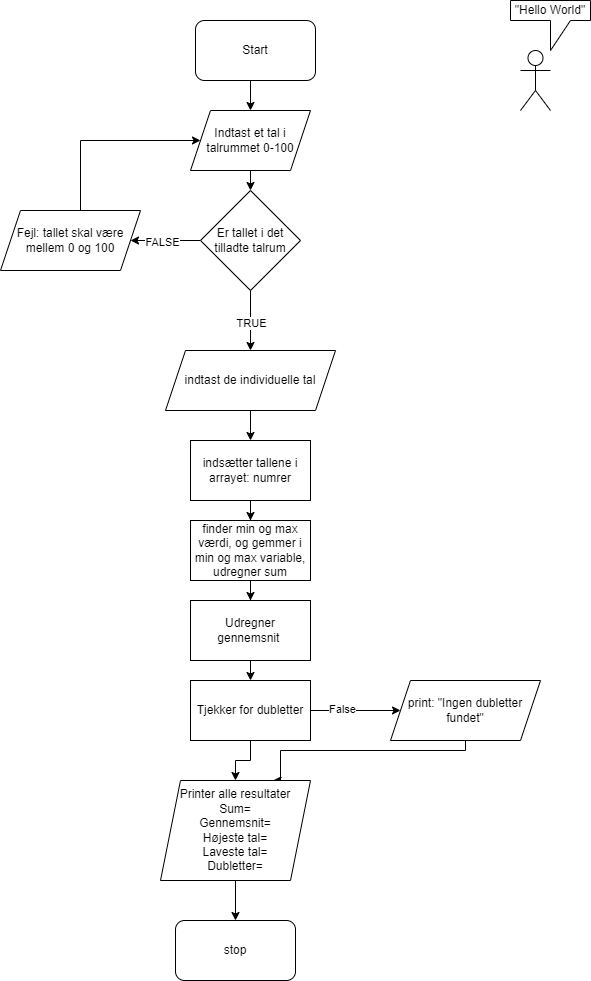

The diagram above was exported from draw.io. Its source (the exported page's mxGraphModel, read from the mxfile embedded in the PNG):
<mxGraphModel dx="1778" dy="964" grid="1" gridSize="10" guides="1" tooltips="1" connect="1" arrows="1" fold="1" page="1" pageScale="1" pageWidth="850" pageHeight="1100" math="0" shadow="0">
  <root>
    <mxCell id="0" />
    <mxCell id="1" parent="0" />
    <mxCell id="Prc1pJF0zuYojuTqnUro-4" style="edgeStyle=orthogonalEdgeStyle;rounded=0;orthogonalLoop=1;jettySize=auto;html=1;exitX=0.5;exitY=1;exitDx=0;exitDy=0;entryX=0.5;entryY=0;entryDx=0;entryDy=0;" edge="1" parent="1" source="Prc1pJF0zuYojuTqnUro-1" target="Prc1pJF0zuYojuTqnUro-2">
      <mxGeometry relative="1" as="geometry" />
    </mxCell>
    <mxCell id="Prc1pJF0zuYojuTqnUro-1" value="Start" style="rounded=1;whiteSpace=wrap;html=1;" vertex="1" parent="1">
      <mxGeometry x="365" y="30" width="120" height="60" as="geometry" />
    </mxCell>
    <mxCell id="Prc1pJF0zuYojuTqnUro-5" style="edgeStyle=orthogonalEdgeStyle;rounded=0;orthogonalLoop=1;jettySize=auto;html=1;exitX=0.5;exitY=1;exitDx=0;exitDy=0;entryX=0.5;entryY=0;entryDx=0;entryDy=0;" edge="1" parent="1" source="Prc1pJF0zuYojuTqnUro-2" target="Prc1pJF0zuYojuTqnUro-3">
      <mxGeometry relative="1" as="geometry" />
    </mxCell>
    <mxCell id="Prc1pJF0zuYojuTqnUro-2" value="Indtast et tal i talrummet 0-100" style="shape=parallelogram;perimeter=parallelogramPerimeter;whiteSpace=wrap;html=1;fixedSize=1;" vertex="1" parent="1">
      <mxGeometry x="360" y="120" width="120" height="60" as="geometry" />
    </mxCell>
    <mxCell id="Prc1pJF0zuYojuTqnUro-6" style="edgeStyle=orthogonalEdgeStyle;rounded=0;orthogonalLoop=1;jettySize=auto;html=1;exitX=0.5;exitY=1;exitDx=0;exitDy=0;" edge="1" parent="1" source="Prc1pJF0zuYojuTqnUro-3">
      <mxGeometry relative="1" as="geometry">
        <mxPoint x="420" y="360" as="targetPoint" />
      </mxGeometry>
    </mxCell>
    <mxCell id="Prc1pJF0zuYojuTqnUro-7" value="TRUE" style="edgeLabel;html=1;align=center;verticalAlign=middle;resizable=0;points=[];" vertex="1" connectable="0" parent="Prc1pJF0zuYojuTqnUro-6">
      <mxGeometry x="0.0746" relative="1" as="geometry">
        <mxPoint as="offset" />
      </mxGeometry>
    </mxCell>
    <mxCell id="Prc1pJF0zuYojuTqnUro-8" style="edgeStyle=orthogonalEdgeStyle;rounded=0;orthogonalLoop=1;jettySize=auto;html=1;" edge="1" parent="1" source="Prc1pJF0zuYojuTqnUro-3">
      <mxGeometry relative="1" as="geometry">
        <mxPoint x="300" y="250" as="targetPoint" />
      </mxGeometry>
    </mxCell>
    <mxCell id="Prc1pJF0zuYojuTqnUro-9" value="FALSE" style="edgeLabel;html=1;align=center;verticalAlign=middle;resizable=0;points=[];" vertex="1" connectable="0" parent="Prc1pJF0zuYojuTqnUro-8">
      <mxGeometry x="0.1061" y="1" relative="1" as="geometry">
        <mxPoint as="offset" />
      </mxGeometry>
    </mxCell>
    <mxCell id="Prc1pJF0zuYojuTqnUro-3" value="Er tallet i det tilladte talrum" style="rhombus;whiteSpace=wrap;html=1;" vertex="1" parent="1">
      <mxGeometry x="370" y="200" width="100" height="100" as="geometry" />
    </mxCell>
    <mxCell id="Prc1pJF0zuYojuTqnUro-12" style="edgeStyle=orthogonalEdgeStyle;rounded=0;orthogonalLoop=1;jettySize=auto;html=1;entryX=0;entryY=0.5;entryDx=0;entryDy=0;" edge="1" parent="1" source="Prc1pJF0zuYojuTqnUro-11" target="Prc1pJF0zuYojuTqnUro-2">
      <mxGeometry relative="1" as="geometry">
        <Array as="points">
          <mxPoint x="250" y="150" />
        </Array>
      </mxGeometry>
    </mxCell>
    <mxCell id="Prc1pJF0zuYojuTqnUro-11" value="Fejl: tallet skal være mellem 0 og 100" style="shape=parallelogram;perimeter=parallelogramPerimeter;whiteSpace=wrap;html=1;fixedSize=1;" vertex="1" parent="1">
      <mxGeometry x="170" y="220" width="140" height="60" as="geometry" />
    </mxCell>
    <mxCell id="Prc1pJF0zuYojuTqnUro-15" value="" style="edgeStyle=orthogonalEdgeStyle;rounded=0;orthogonalLoop=1;jettySize=auto;html=1;" edge="1" parent="1" source="Prc1pJF0zuYojuTqnUro-13">
      <mxGeometry relative="1" as="geometry">
        <mxPoint x="420" y="450" as="targetPoint" />
      </mxGeometry>
    </mxCell>
    <mxCell id="Prc1pJF0zuYojuTqnUro-13" value="indtast de individuelle tal" style="shape=parallelogram;perimeter=parallelogramPerimeter;whiteSpace=wrap;html=1;fixedSize=1;" vertex="1" parent="1">
      <mxGeometry x="335" y="360" width="170" height="60" as="geometry" />
    </mxCell>
    <mxCell id="Prc1pJF0zuYojuTqnUro-20" value="" style="edgeStyle=orthogonalEdgeStyle;rounded=0;orthogonalLoop=1;jettySize=auto;html=1;" edge="1" parent="1" source="Prc1pJF0zuYojuTqnUro-16" target="Prc1pJF0zuYojuTqnUro-19">
      <mxGeometry relative="1" as="geometry" />
    </mxCell>
    <mxCell id="Prc1pJF0zuYojuTqnUro-16" value="indsætter tallene i arrayet: numrer" style="rounded=0;whiteSpace=wrap;html=1;" vertex="1" parent="1">
      <mxGeometry x="360" y="450" width="120" height="60" as="geometry" />
    </mxCell>
    <mxCell id="Prc1pJF0zuYojuTqnUro-17" value="" style="shape=umlActor;verticalLabelPosition=bottom;verticalAlign=top;html=1;outlineConnect=0;" vertex="1" parent="1">
      <mxGeometry x="690" y="60" width="30" height="60" as="geometry" />
    </mxCell>
    <mxCell id="Prc1pJF0zuYojuTqnUro-18" value="&quot;Hello World&quot;" style="shape=callout;whiteSpace=wrap;html=1;perimeter=calloutPerimeter;" vertex="1" parent="1">
      <mxGeometry x="680" y="10" width="80" height="50" as="geometry" />
    </mxCell>
    <mxCell id="Prc1pJF0zuYojuTqnUro-22" value="" style="edgeStyle=orthogonalEdgeStyle;rounded=0;orthogonalLoop=1;jettySize=auto;html=1;" edge="1" parent="1" source="Prc1pJF0zuYojuTqnUro-19" target="Prc1pJF0zuYojuTqnUro-21">
      <mxGeometry relative="1" as="geometry" />
    </mxCell>
    <mxCell id="Prc1pJF0zuYojuTqnUro-19" value="finder min og max værdi, og gemmer i min og max variable, udregner sum" style="whiteSpace=wrap;html=1;rounded=0;" vertex="1" parent="1">
      <mxGeometry x="360" y="530" width="120" height="60" as="geometry" />
    </mxCell>
    <mxCell id="Prc1pJF0zuYojuTqnUro-24" value="" style="edgeStyle=orthogonalEdgeStyle;rounded=0;orthogonalLoop=1;jettySize=auto;html=1;" edge="1" parent="1" source="Prc1pJF0zuYojuTqnUro-21">
      <mxGeometry relative="1" as="geometry">
        <mxPoint x="420" y="690" as="targetPoint" />
      </mxGeometry>
    </mxCell>
    <mxCell id="Prc1pJF0zuYojuTqnUro-21" value="Udregner gennemsnit&amp;nbsp;" style="whiteSpace=wrap;html=1;rounded=0;" vertex="1" parent="1">
      <mxGeometry x="360" y="610" width="120" height="60" as="geometry" />
    </mxCell>
    <mxCell id="Prc1pJF0zuYojuTqnUro-28" value="" style="edgeStyle=orthogonalEdgeStyle;rounded=0;orthogonalLoop=1;jettySize=auto;html=1;" edge="1" parent="1" source="Prc1pJF0zuYojuTqnUro-26" target="Prc1pJF0zuYojuTqnUro-27">
      <mxGeometry relative="1" as="geometry" />
    </mxCell>
    <mxCell id="Prc1pJF0zuYojuTqnUro-31" value="False" style="edgeLabel;html=1;align=center;verticalAlign=middle;resizable=0;points=[];" vertex="1" connectable="0" parent="Prc1pJF0zuYojuTqnUro-28">
      <mxGeometry x="-0.3088" y="2" relative="1" as="geometry">
        <mxPoint as="offset" />
      </mxGeometry>
    </mxCell>
    <mxCell id="Prc1pJF0zuYojuTqnUro-30" value="" style="edgeStyle=orthogonalEdgeStyle;rounded=0;orthogonalLoop=1;jettySize=auto;html=1;" edge="1" parent="1" source="Prc1pJF0zuYojuTqnUro-26" target="Prc1pJF0zuYojuTqnUro-29">
      <mxGeometry relative="1" as="geometry" />
    </mxCell>
    <mxCell id="Prc1pJF0zuYojuTqnUro-26" value="Tjekker for dubletter" style="rounded=0;whiteSpace=wrap;html=1;" vertex="1" parent="1">
      <mxGeometry x="360" y="690" width="120" height="60" as="geometry" />
    </mxCell>
    <mxCell id="Prc1pJF0zuYojuTqnUro-32" style="edgeStyle=orthogonalEdgeStyle;rounded=0;orthogonalLoop=1;jettySize=auto;html=1;entryX=0.75;entryY=0;entryDx=0;entryDy=0;" edge="1" parent="1" source="Prc1pJF0zuYojuTqnUro-27" target="Prc1pJF0zuYojuTqnUro-29">
      <mxGeometry relative="1" as="geometry">
        <Array as="points">
          <mxPoint x="635" y="760" />
          <mxPoint x="450" y="760" />
        </Array>
      </mxGeometry>
    </mxCell>
    <mxCell id="Prc1pJF0zuYojuTqnUro-27" value="print: &quot;Ingen dubletter fundet&quot;" style="shape=parallelogram;perimeter=parallelogramPerimeter;whiteSpace=wrap;html=1;fixedSize=1;rounded=0;" vertex="1" parent="1">
      <mxGeometry x="560" y="690" width="150" height="60" as="geometry" />
    </mxCell>
    <mxCell id="Prc1pJF0zuYojuTqnUro-36" style="edgeStyle=orthogonalEdgeStyle;rounded=0;orthogonalLoop=1;jettySize=auto;html=1;entryX=0.5;entryY=0;entryDx=0;entryDy=0;" edge="1" parent="1" source="Prc1pJF0zuYojuTqnUro-29" target="Prc1pJF0zuYojuTqnUro-35">
      <mxGeometry relative="1" as="geometry" />
    </mxCell>
    <mxCell id="Prc1pJF0zuYojuTqnUro-29" value="Printer alle resultater&lt;div&gt;Sum=&lt;/div&gt;&lt;div&gt;Gennemsnit=&lt;/div&gt;&lt;div&gt;Højeste tal=&lt;/div&gt;&lt;div&gt;Laveste tal=&lt;/div&gt;&lt;div&gt;Dubletter=&lt;/div&gt;" style="shape=parallelogram;perimeter=parallelogramPerimeter;whiteSpace=wrap;html=1;fixedSize=1;rounded=0;" vertex="1" parent="1">
      <mxGeometry x="330" y="790" width="150" height="100" as="geometry" />
    </mxCell>
    <mxCell id="Prc1pJF0zuYojuTqnUro-35" value="stop" style="rounded=1;whiteSpace=wrap;html=1;" vertex="1" parent="1">
      <mxGeometry x="345" y="930" width="120" height="60" as="geometry" />
    </mxCell>
  </root>
</mxGraphModel>